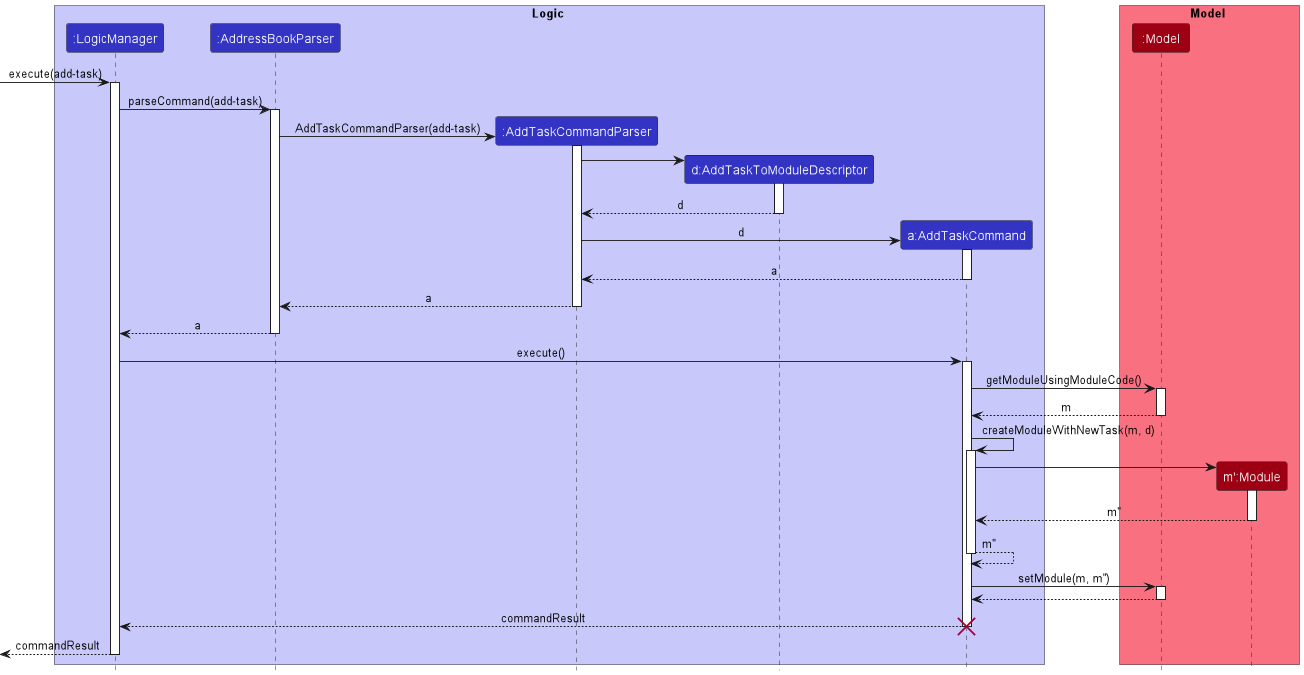

The diagram above was rendered by PlantUML. Its source (embedded in the PNG):
@startuml
!include ../style.puml

box Logic LOGIC_COLOR_T1
participant ":LogicManager" as LogicManager LOGIC_COLOR
participant ":AddressBookParser" as AddressBookParser LOGIC_COLOR
participant ":AddTaskCommandParser" as AddTaskCommandParser LOGIC_COLOR
participant "d:AddTaskToModuleDescriptor" as AddTaskToModuleDescriptor LOGIC_COLOR
participant "a:AddTaskCommand" as AddTaskCommand LOGIC_COLOR
end box

box Model MODEL_COLOR_T1
participant ":Model" as Model MODEL_COLOR
participant "m':Module" as Module MODEL_COLOR
end box
[-> LogicManager : execute(add-task)
activate LogicManager

LogicManager -> AddressBookParser : parseCommand(add-task)
activate AddressBookParser

create AddTaskCommandParser
AddressBookParser -> AddTaskCommandParser : AddTaskCommandParser(add-task)
activate AddTaskCommandParser

create AddTaskToModuleDescriptor
AddTaskCommandParser -> AddTaskToModuleDescriptor
activate AddTaskToModuleDescriptor

AddTaskToModuleDescriptor --> AddTaskCommandParser : d
deactivate AddTaskToModuleDescriptor

create AddTaskCommand
AddTaskCommandParser -> AddTaskCommand : d
activate AddTaskCommand

AddTaskCommand --> AddTaskCommandParser : a
deactivate AddTaskCommand

AddTaskCommandParser --> AddressBookParser : a
deactivate AddTaskCommandParser

AddressBookParser --> LogicManager : a
deactivate AddressBookParser

LogicManager -> AddTaskCommand : execute()
activate AddTaskCommand

AddTaskCommand -> Model : getModuleUsingModuleCode()
activate Model

Model --> AddTaskCommand : m
deactivate Model

AddTaskCommand -> AddTaskCommand :createModuleWithNewTask(m, d)
activate AddTaskCommand

create Module
AddTaskCommand -> Module
activate Module

Module --> AddTaskCommand : m''
deactivate Module

AddTaskCommand --> AddTaskCommand : m''
deactivate AddTaskCommand

AddTaskCommand -> Model : setModule(m, m'')
activate Model

Model --> AddTaskCommand
deactivate Model

AddTaskCommand --> LogicManager : commandResult
destroy AddTaskCommand

[<--LogicManager : commandResult
deactivate LogicManager
@enduml